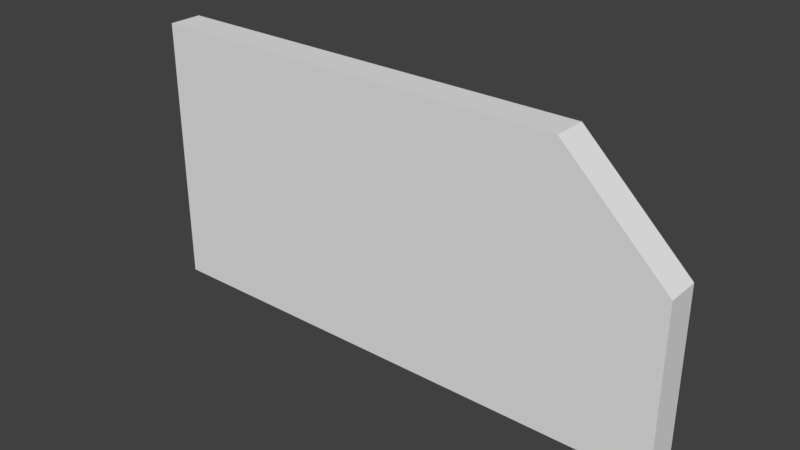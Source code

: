 # Source: item_card.blend  (saved by Blender 2.79.0; exported with 4.5.12 LTS)
import bpy
from mathutils import Matrix  # noqa: F401  (used for matrix-valued properties, if any)

bpy.ops.wm.read_factory_settings(use_empty=True)
scene = bpy.context.scene
scene.name = 'Scene'

# ---- collections
col_collection_1 = bpy.data.collections.new('Collection 1'); scene.collection.children.link(col_collection_1)

# ---- world
world_world = bpy.data.worlds.new('World'); scene.world = world_world
world_world.color = (0.05088, 0.05088, 0.05088)
world_world.use_sun_shadow = False
world_world.sun_shadow_jitter_overblur = 0.0
world_world.cycles.sampling_method = 'MANUAL'

# ---- meshes
me_cube = bpy.data.meshes.new('Cube')
me_cube.from_pydata([(-0.16, -0.08, 0.01), (-0.16, 0.08, 0.01), (-0.16, -0.08, -0.01), (-0.16, 0.08, -0.01), (0.16, -0.08, 0.01), (0.16, -0.08, -0.01), (0.16, 0.02, 0.01), (0.09758, 0.08, 0.01), (0.09758, 0.08, -0.01), (0.16, 0.02, -0.01)], [], [(0, 1, 3, 2), (4, 6, 7, 1, 0), (2, 3, 8, 9, 5), (2, 5, 4, 0), (5, 9, 6, 4), (8, 7, 6, 9), (8, 3, 1, 7)])
me_cube.use_remesh_preserve_volume = False
me_cube.use_remesh_preserve_attributes = False
me_cube.use_mirror_vertex_groups = False
me_cube.update()

# ---- objects
ob_body = bpy.data.objects.new('body', me_cube)

# ---- transforms, parenting, visibility, modifiers, constraints
ob_body.location = (0.0, 0.0, 0.08)
ob_body.rotation_euler = (1.571, -0.0, 0.0)
ob_body.lineart.crease_threshold = 0.0

# ---- collection membership
col_collection_1.objects.link(ob_body)

# ---- scene / render settings (as saved in the file)
scene.frame_start = 1; scene.frame_end = 250; scene.frame_set(1)
scene.render.engine = 'BLENDER_EEVEE_NEXT'
scene.render.resolution_percentage = 50
scene.render.dither_intensity = 0.0
scene.cycles.use_denoising = False
scene.cycles.samples = 128
scene.cycles.sampling_pattern = 'TABULATED_SOBOL'
scene.cycles.use_adaptive_sampling = False
scene.cycles.use_light_tree = False
scene.cycles.blur_glossy = 0.0
scene.cycles.sample_clamp_indirect = 0.0
scene.view_settings.view_transform = 'Standard'
bpy.context.view_layer.update()

# ---- added for rendering (the .blend has no active camera and no usable light): camera, sun
cam_auto = bpy.data.cameras.new('AutoCamera')
cam_auto.lens = 50.0
cam_auto.sensor_width = 36.0
cam_auto.clip_end = 1000.0
ob_auto_camera = bpy.data.objects.new('AutoCamera', cam_auto)
scene.collection.objects.link(ob_auto_camera)
ob_auto_camera.location = (0.331535, -0.397842, 0.345228)
ob_auto_camera.rotation_euler = (1.09748, -7.21219e-08, 0.694738)
scene.camera = ob_auto_camera
light_auto_sun = bpy.data.lights.new('AutoSun', 'SUN')
light_auto_sun.energy = 3.0
light_auto_sun.angle = 0.0523599
ob_auto_sun = bpy.data.objects.new('AutoSun', light_auto_sun)
scene.collection.objects.link(ob_auto_sun)
ob_auto_sun.rotation_euler = (0.872665, 0.174533, 0.523599)
bpy.context.view_layer.update()
